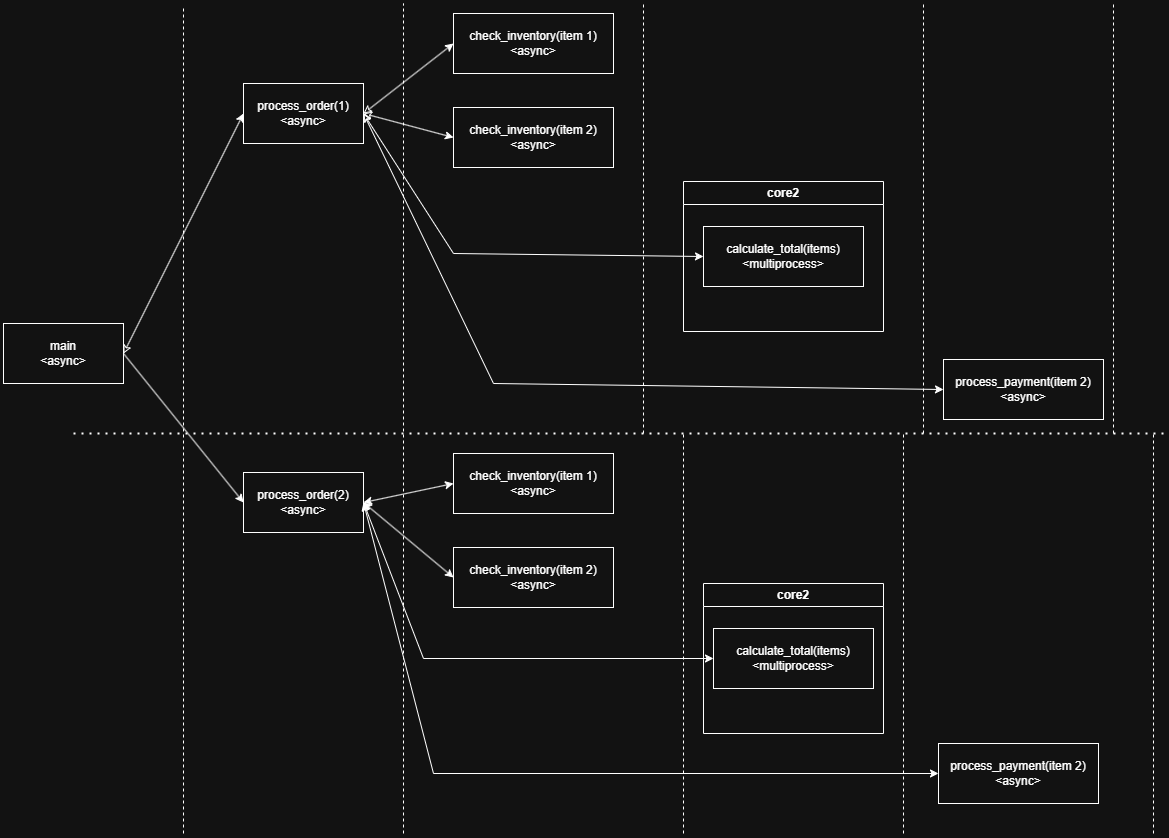

The diagram above was exported from draw.io. Its source (the exported page's mxGraphModel, read from the mxfile embedded in the PNG):
<mxGraphModel dx="1090" dy="873" grid="1" gridSize="10" guides="1" tooltips="1" connect="1" arrows="1" fold="1" page="1" pageScale="1" pageWidth="1169" pageHeight="827" math="0" shadow="0">
  <root>
    <mxCell id="0" />
    <mxCell id="1" parent="0" />
    <UserObject label="main&lt;div&gt;&amp;lt;async&amp;gt;&lt;/div&gt;" treeRoot="1" id="inbDnQPZNMzsut1R9vzd-1">
      <mxCell style="whiteSpace=wrap;html=1;align=center;treeFolding=1;treeMoving=1;newEdgeStyle={&quot;edgeStyle&quot;:&quot;elbowEdgeStyle&quot;,&quot;startArrow&quot;:&quot;none&quot;,&quot;endArrow&quot;:&quot;none&quot;};" vertex="1" parent="1">
        <mxGeometry x="20" y="630" width="120" height="60" as="geometry" />
      </mxCell>
    </UserObject>
    <UserObject label="process_order(2)&lt;br&gt;&lt;div&gt;&amp;lt;async&amp;gt;&lt;/div&gt;" treeRoot="1" id="inbDnQPZNMzsut1R9vzd-3">
      <mxCell style="whiteSpace=wrap;html=1;align=center;treeFolding=1;treeMoving=1;newEdgeStyle={&quot;edgeStyle&quot;:&quot;elbowEdgeStyle&quot;,&quot;startArrow&quot;:&quot;none&quot;,&quot;endArrow&quot;:&quot;none&quot;};" vertex="1" parent="1">
        <mxGeometry x="260" y="779" width="120" height="60" as="geometry" />
      </mxCell>
    </UserObject>
    <UserObject label="process_order(1)&lt;div&gt;&amp;lt;async&amp;gt;&lt;/div&gt;" treeRoot="1" id="inbDnQPZNMzsut1R9vzd-4">
      <mxCell style="whiteSpace=wrap;html=1;align=center;treeFolding=1;treeMoving=1;newEdgeStyle={&quot;edgeStyle&quot;:&quot;elbowEdgeStyle&quot;,&quot;startArrow&quot;:&quot;none&quot;,&quot;endArrow&quot;:&quot;none&quot;};" vertex="1" parent="1">
        <mxGeometry x="260" y="390" width="120" height="60" as="geometry" />
      </mxCell>
    </UserObject>
    <mxCell id="inbDnQPZNMzsut1R9vzd-5" value="" style="endArrow=classic;html=1;rounded=0;exitX=1;exitY=0.5;exitDx=0;exitDy=0;entryX=0;entryY=0.5;entryDx=0;entryDy=0;startArrow=classic;startFill=0;" edge="1" parent="1" source="inbDnQPZNMzsut1R9vzd-1" target="inbDnQPZNMzsut1R9vzd-4">
      <mxGeometry width="50" height="50" relative="1" as="geometry">
        <mxPoint x="390" y="770" as="sourcePoint" />
        <mxPoint x="440" y="720" as="targetPoint" />
      </mxGeometry>
    </mxCell>
    <mxCell id="inbDnQPZNMzsut1R9vzd-6" value="" style="endArrow=classic;html=1;rounded=0;exitX=1;exitY=0.5;exitDx=0;exitDy=0;entryX=0;entryY=0.5;entryDx=0;entryDy=0;" edge="1" parent="1" source="inbDnQPZNMzsut1R9vzd-1" target="inbDnQPZNMzsut1R9vzd-3">
      <mxGeometry width="50" height="50" relative="1" as="geometry">
        <mxPoint x="390" y="726" as="sourcePoint" />
        <mxPoint x="440" y="676" as="targetPoint" />
      </mxGeometry>
    </mxCell>
    <UserObject label="check_inventory(item 1)&lt;div&gt;&amp;lt;async&amp;gt;&lt;/div&gt;" treeRoot="1" id="inbDnQPZNMzsut1R9vzd-8">
      <mxCell style="whiteSpace=wrap;html=1;align=center;treeFolding=1;treeMoving=1;newEdgeStyle={&quot;edgeStyle&quot;:&quot;elbowEdgeStyle&quot;,&quot;startArrow&quot;:&quot;none&quot;,&quot;endArrow&quot;:&quot;none&quot;};" vertex="1" parent="1">
        <mxGeometry x="470" y="320" width="160" height="60" as="geometry" />
      </mxCell>
    </UserObject>
    <mxCell id="inbDnQPZNMzsut1R9vzd-9" value="" style="endArrow=classic;html=1;rounded=0;exitX=1;exitY=0.5;exitDx=0;exitDy=0;entryX=0;entryY=0.5;entryDx=0;entryDy=0;startArrow=classic;startFill=0;" edge="1" parent="1" source="inbDnQPZNMzsut1R9vzd-4" target="inbDnQPZNMzsut1R9vzd-8">
      <mxGeometry width="50" height="50" relative="1" as="geometry">
        <mxPoint x="390" y="770" as="sourcePoint" />
        <mxPoint x="440" y="720" as="targetPoint" />
      </mxGeometry>
    </mxCell>
    <UserObject label="check_inventory(item 2)&lt;div&gt;&amp;lt;async&amp;gt;&lt;/div&gt;" treeRoot="1" id="inbDnQPZNMzsut1R9vzd-10">
      <mxCell style="whiteSpace=wrap;html=1;align=center;treeFolding=1;treeMoving=1;newEdgeStyle={&quot;edgeStyle&quot;:&quot;elbowEdgeStyle&quot;,&quot;startArrow&quot;:&quot;none&quot;,&quot;endArrow&quot;:&quot;none&quot;};" vertex="1" parent="1">
        <mxGeometry x="470" y="414" width="160" height="60" as="geometry" />
      </mxCell>
    </UserObject>
    <mxCell id="inbDnQPZNMzsut1R9vzd-11" value="" style="endArrow=classic;html=1;rounded=0;exitX=1;exitY=0.5;exitDx=0;exitDy=0;entryX=0;entryY=0.5;entryDx=0;entryDy=0;startArrow=classic;startFill=0;" edge="1" parent="1" source="inbDnQPZNMzsut1R9vzd-4" target="inbDnQPZNMzsut1R9vzd-10">
      <mxGeometry width="50" height="50" relative="1" as="geometry">
        <mxPoint x="390" y="770" as="sourcePoint" />
        <mxPoint x="440" y="720" as="targetPoint" />
      </mxGeometry>
    </mxCell>
    <mxCell id="inbDnQPZNMzsut1R9vzd-13" value="" style="endArrow=classic;html=1;rounded=0;exitX=1;exitY=0.5;exitDx=0;exitDy=0;entryX=0;entryY=0.5;entryDx=0;entryDy=0;startArrow=classic;startFill=0;" edge="1" parent="1" source="inbDnQPZNMzsut1R9vzd-4" target="inbDnQPZNMzsut1R9vzd-12">
      <mxGeometry width="50" height="50" relative="1" as="geometry">
        <mxPoint x="390" y="770" as="sourcePoint" />
        <mxPoint x="440" y="720" as="targetPoint" />
        <Array as="points">
          <mxPoint x="470" y="560" />
        </Array>
      </mxGeometry>
    </mxCell>
    <mxCell id="inbDnQPZNMzsut1R9vzd-15" value="core2" style="swimlane;whiteSpace=wrap;html=1;" vertex="1" parent="1">
      <mxGeometry x="700" y="488" width="200" height="150" as="geometry" />
    </mxCell>
    <UserObject label="calculate_total(items&lt;span style=&quot;background-color: transparent; color: light-dark(rgb(0, 0, 0), rgb(255, 255, 255));&quot;&gt;)&lt;/span&gt;&lt;div&gt;&lt;div&gt;&amp;lt;multiprocess&amp;gt;&lt;/div&gt;&lt;/div&gt;" treeRoot="1" id="inbDnQPZNMzsut1R9vzd-12">
      <mxCell style="whiteSpace=wrap;html=1;align=center;treeFolding=1;treeMoving=1;newEdgeStyle={&quot;edgeStyle&quot;:&quot;elbowEdgeStyle&quot;,&quot;startArrow&quot;:&quot;none&quot;,&quot;endArrow&quot;:&quot;none&quot;};" vertex="1" parent="inbDnQPZNMzsut1R9vzd-15">
        <mxGeometry x="20" y="45" width="160" height="60" as="geometry" />
      </mxCell>
    </UserObject>
    <UserObject label="process_payment(item 2)&lt;div&gt;&amp;lt;async&amp;gt;&lt;/div&gt;" treeRoot="1" id="inbDnQPZNMzsut1R9vzd-16">
      <mxCell style="whiteSpace=wrap;html=1;align=center;treeFolding=1;treeMoving=1;newEdgeStyle={&quot;edgeStyle&quot;:&quot;elbowEdgeStyle&quot;,&quot;startArrow&quot;:&quot;none&quot;,&quot;endArrow&quot;:&quot;none&quot;};" vertex="1" parent="1">
        <mxGeometry x="960" y="666" width="160" height="60" as="geometry" />
      </mxCell>
    </UserObject>
    <mxCell id="inbDnQPZNMzsut1R9vzd-17" value="" style="endArrow=classic;html=1;rounded=0;exitX=1;exitY=0.5;exitDx=0;exitDy=0;entryX=0;entryY=0.5;entryDx=0;entryDy=0;startArrow=classic;startFill=0;" edge="1" parent="1" source="inbDnQPZNMzsut1R9vzd-4" target="inbDnQPZNMzsut1R9vzd-16">
      <mxGeometry width="50" height="50" relative="1" as="geometry">
        <mxPoint x="750" y="770" as="sourcePoint" />
        <mxPoint x="800" y="720" as="targetPoint" />
        <Array as="points">
          <mxPoint x="510" y="690" />
        </Array>
      </mxGeometry>
    </mxCell>
    <mxCell id="inbDnQPZNMzsut1R9vzd-18" value="" style="endArrow=none;html=1;rounded=0;dashed=1;" edge="1" parent="1">
      <mxGeometry width="50" height="50" relative="1" as="geometry">
        <mxPoint x="200" y="1140" as="sourcePoint" />
        <mxPoint x="200" y="312" as="targetPoint" />
      </mxGeometry>
    </mxCell>
    <mxCell id="inbDnQPZNMzsut1R9vzd-19" value="" style="endArrow=none;html=1;rounded=0;dashed=1;" edge="1" parent="1">
      <mxGeometry width="50" height="50" relative="1" as="geometry">
        <mxPoint x="420" y="1140" as="sourcePoint" />
        <mxPoint x="420" y="310" as="targetPoint" />
      </mxGeometry>
    </mxCell>
    <mxCell id="inbDnQPZNMzsut1R9vzd-20" value="" style="endArrow=none;html=1;rounded=0;dashed=1;" edge="1" parent="1">
      <mxGeometry width="50" height="50" relative="1" as="geometry">
        <mxPoint x="660" y="740" as="sourcePoint" />
        <mxPoint x="660" y="310" as="targetPoint" />
      </mxGeometry>
    </mxCell>
    <mxCell id="inbDnQPZNMzsut1R9vzd-21" value="" style="endArrow=none;html=1;rounded=0;dashed=1;" edge="1" parent="1">
      <mxGeometry width="50" height="50" relative="1" as="geometry">
        <mxPoint x="940" y="740" as="sourcePoint" />
        <mxPoint x="940" y="310" as="targetPoint" />
      </mxGeometry>
    </mxCell>
    <mxCell id="inbDnQPZNMzsut1R9vzd-22" value="" style="endArrow=none;dashed=1;html=1;dashPattern=1 3;strokeWidth=2;rounded=0;" edge="1" parent="1">
      <mxGeometry width="50" height="50" relative="1" as="geometry">
        <mxPoint x="90" y="740" as="sourcePoint" />
        <mxPoint x="1180" y="740" as="targetPoint" />
      </mxGeometry>
    </mxCell>
    <UserObject label="check_inventory(item 1)&lt;div&gt;&amp;lt;async&amp;gt;&lt;/div&gt;" treeRoot="1" id="inbDnQPZNMzsut1R9vzd-23">
      <mxCell style="whiteSpace=wrap;html=1;align=center;treeFolding=1;treeMoving=1;newEdgeStyle={&quot;edgeStyle&quot;:&quot;elbowEdgeStyle&quot;,&quot;startArrow&quot;:&quot;none&quot;,&quot;endArrow&quot;:&quot;none&quot;};" vertex="1" parent="1">
        <mxGeometry x="470" y="760" width="160" height="60" as="geometry" />
      </mxCell>
    </UserObject>
    <UserObject label="check_inventory(item 2)&lt;div&gt;&amp;lt;async&amp;gt;&lt;/div&gt;" treeRoot="1" id="inbDnQPZNMzsut1R9vzd-24">
      <mxCell style="whiteSpace=wrap;html=1;align=center;treeFolding=1;treeMoving=1;newEdgeStyle={&quot;edgeStyle&quot;:&quot;elbowEdgeStyle&quot;,&quot;startArrow&quot;:&quot;none&quot;,&quot;endArrow&quot;:&quot;none&quot;};" vertex="1" parent="1">
        <mxGeometry x="470" y="854" width="160" height="60" as="geometry" />
      </mxCell>
    </UserObject>
    <mxCell id="inbDnQPZNMzsut1R9vzd-25" value="" style="endArrow=none;dashed=1;html=1;rounded=0;" edge="1" parent="1">
      <mxGeometry width="50" height="50" relative="1" as="geometry">
        <mxPoint x="700" y="1140" as="sourcePoint" />
        <mxPoint x="700" y="740" as="targetPoint" />
      </mxGeometry>
    </mxCell>
    <mxCell id="inbDnQPZNMzsut1R9vzd-26" value="core2" style="swimlane;whiteSpace=wrap;html=1;" vertex="1" parent="1">
      <mxGeometry x="720" y="890" width="180" height="150" as="geometry" />
    </mxCell>
    <UserObject label="calculate_total(items&lt;span style=&quot;background-color: transparent; color: light-dark(rgb(0, 0, 0), rgb(255, 255, 255));&quot;&gt;)&lt;/span&gt;&lt;div&gt;&lt;div&gt;&amp;lt;multiprocess&amp;gt;&lt;/div&gt;&lt;/div&gt;" treeRoot="1" id="inbDnQPZNMzsut1R9vzd-27">
      <mxCell style="whiteSpace=wrap;html=1;align=center;treeFolding=1;treeMoving=1;newEdgeStyle={&quot;edgeStyle&quot;:&quot;elbowEdgeStyle&quot;,&quot;startArrow&quot;:&quot;none&quot;,&quot;endArrow&quot;:&quot;none&quot;};" vertex="1" parent="inbDnQPZNMzsut1R9vzd-26">
        <mxGeometry x="10" y="45" width="160" height="60" as="geometry" />
      </mxCell>
    </UserObject>
    <mxCell id="inbDnQPZNMzsut1R9vzd-28" value="" style="endArrow=none;dashed=1;html=1;rounded=0;" edge="1" parent="1">
      <mxGeometry width="50" height="50" relative="1" as="geometry">
        <mxPoint x="920" y="1140" as="sourcePoint" />
        <mxPoint x="920" y="740" as="targetPoint" />
      </mxGeometry>
    </mxCell>
    <UserObject label="process_payment(item 2)&lt;div&gt;&amp;lt;async&amp;gt;&lt;/div&gt;" treeRoot="1" id="inbDnQPZNMzsut1R9vzd-29">
      <mxCell style="whiteSpace=wrap;html=1;align=center;treeFolding=1;treeMoving=1;newEdgeStyle={&quot;edgeStyle&quot;:&quot;elbowEdgeStyle&quot;,&quot;startArrow&quot;:&quot;none&quot;,&quot;endArrow&quot;:&quot;none&quot;};" vertex="1" parent="1">
        <mxGeometry x="955" y="1050" width="160" height="60" as="geometry" />
      </mxCell>
    </UserObject>
    <mxCell id="inbDnQPZNMzsut1R9vzd-30" value="" style="endArrow=none;dashed=1;html=1;rounded=0;" edge="1" parent="1">
      <mxGeometry width="50" height="50" relative="1" as="geometry">
        <mxPoint x="1130" y="740" as="sourcePoint" />
        <mxPoint x="1130" y="310" as="targetPoint" />
      </mxGeometry>
    </mxCell>
    <mxCell id="inbDnQPZNMzsut1R9vzd-31" value="" style="endArrow=none;dashed=1;html=1;rounded=0;" edge="1" parent="1">
      <mxGeometry width="50" height="50" relative="1" as="geometry">
        <mxPoint x="1170" y="1140" as="sourcePoint" />
        <mxPoint x="1170" y="740" as="targetPoint" />
      </mxGeometry>
    </mxCell>
    <mxCell id="inbDnQPZNMzsut1R9vzd-32" value="" style="endArrow=classic;startArrow=classic;html=1;rounded=0;exitX=1;exitY=0.5;exitDx=0;exitDy=0;entryX=0;entryY=0.5;entryDx=0;entryDy=0;" edge="1" parent="1" source="inbDnQPZNMzsut1R9vzd-3" target="inbDnQPZNMzsut1R9vzd-23">
      <mxGeometry width="50" height="50" relative="1" as="geometry">
        <mxPoint x="370" y="970" as="sourcePoint" />
        <mxPoint x="420" y="920" as="targetPoint" />
      </mxGeometry>
    </mxCell>
    <mxCell id="inbDnQPZNMzsut1R9vzd-33" value="" style="endArrow=classic;startArrow=classic;html=1;rounded=0;exitX=1;exitY=0.5;exitDx=0;exitDy=0;entryX=0;entryY=0.5;entryDx=0;entryDy=0;" edge="1" parent="1" source="inbDnQPZNMzsut1R9vzd-3" target="inbDnQPZNMzsut1R9vzd-24">
      <mxGeometry width="50" height="50" relative="1" as="geometry">
        <mxPoint x="370" y="970" as="sourcePoint" />
        <mxPoint x="420" y="920" as="targetPoint" />
      </mxGeometry>
    </mxCell>
    <mxCell id="inbDnQPZNMzsut1R9vzd-34" value="" style="endArrow=classic;startArrow=classic;html=1;rounded=0;entryX=1;entryY=0.5;entryDx=0;entryDy=0;exitX=0;exitY=0.5;exitDx=0;exitDy=0;" edge="1" parent="1" source="inbDnQPZNMzsut1R9vzd-27" target="inbDnQPZNMzsut1R9vzd-3">
      <mxGeometry width="50" height="50" relative="1" as="geometry">
        <mxPoint x="370" y="940" as="sourcePoint" />
        <mxPoint x="420" y="890" as="targetPoint" />
        <Array as="points">
          <mxPoint x="440" y="965" />
        </Array>
      </mxGeometry>
    </mxCell>
    <mxCell id="inbDnQPZNMzsut1R9vzd-35" value="" style="endArrow=classic;startArrow=classic;html=1;rounded=0;exitX=1;exitY=0.5;exitDx=0;exitDy=0;entryX=0;entryY=0.5;entryDx=0;entryDy=0;" edge="1" parent="1" source="inbDnQPZNMzsut1R9vzd-3" target="inbDnQPZNMzsut1R9vzd-29">
      <mxGeometry width="50" height="50" relative="1" as="geometry">
        <mxPoint x="740" y="940" as="sourcePoint" />
        <mxPoint x="790" y="890" as="targetPoint" />
        <Array as="points">
          <mxPoint x="450" y="1080" />
        </Array>
      </mxGeometry>
    </mxCell>
  </root>
</mxGraphModel>